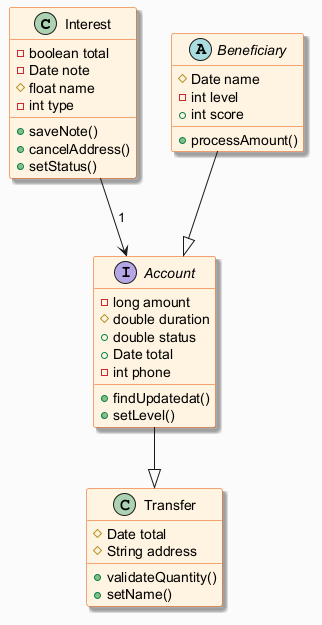

The diagram above was rendered by PlantUML. Its source (embedded in the PNG):
@startuml
skinparam backgroundColor #FAFAFA
skinparam classBackgroundColor #FFF3E0
skinparam classBorderColor #E65100
skinparam shadowing true
class Interest {
  -boolean total
  -Date note
  #float name
  -int type
  +saveNote()
  +cancelAddress()
  +setStatus()
}
abstract class Beneficiary {
  #Date name
  -int level
  +int score
  +processAmount()
}
interface Account {
  -long amount
  #double duration
  +double status
  +Date total
  -int phone
  +findUpdatedat()
  +setLevel()
}
class Transfer {
  #Date total
  #String address
  +validateQuantity()
  +setName()
}
Interest --> Account : "1"
Account --|> Transfer
Beneficiary --|> Account
@enduml